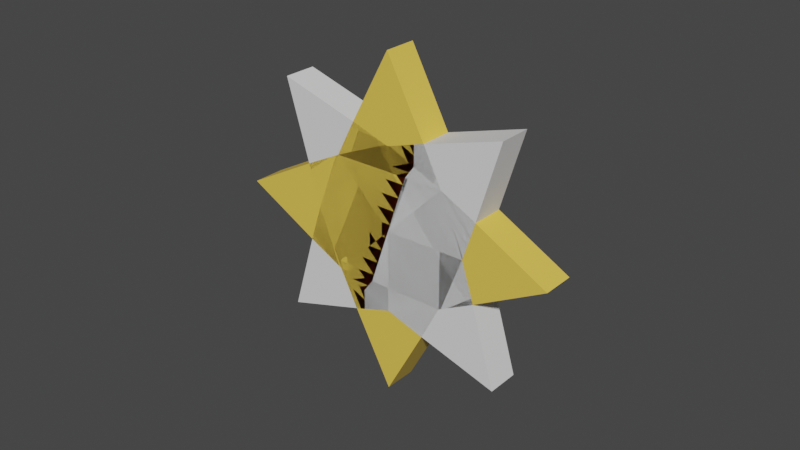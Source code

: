 # Source: Star.blend  (saved by Blender 3.6.11; exported with 4.5.12 LTS)
import bpy
from mathutils import Matrix  # noqa: F401  (used for matrix-valued properties, if any)

bpy.ops.wm.read_factory_settings(use_empty=True)
scene = bpy.context.scene
scene.name = 'Scene'

# ---- collections
col_collection = bpy.data.collections.new('Collection'); scene.collection.children.link(col_collection)

# ---- materials (node trees are filled in below, after node groups)
mat_yellow = bpy.data.materials.new('Yellow')
mat_yellow.use_transparent_shadow = False
mat_orange = bpy.data.materials.new('Orange')
mat_orange.use_transparent_shadow = False

# ---- material node trees
mat_yellow.use_nodes = True; mat_yellow.node_tree.nodes.clear()
_N = mat_yellow.node_tree.nodes; _L = mat_yellow.node_tree.links
n0 = _N.new('ShaderNodeBsdfPrincipled'); n0.name = 'Principled BSDF'; n0.location = (10, 300)
n0.distribution = 'GGX'
n0.subsurface_method = 'RANDOM_WALK_SKIN'
n0.inputs[0].default_value = (0.8983, 0.6114, 0.09021, 1.0)
n0.inputs[3].default_value = 1.45
n0.inputs[27].default_value = (0.0, 0.0, 0.0, 1.0)
n0.inputs[28].default_value = 1.0
n1 = _N.new('ShaderNodeOutputMaterial'); n1.name = 'Material Output'; n1.location = (300, 300)
_L.new(n0.outputs[0], n1.inputs[0])
n1.is_active_output = True
mat_orange.use_nodes = True; mat_orange.node_tree.nodes.clear()
_N = mat_orange.node_tree.nodes; _L = mat_orange.node_tree.links
n0 = _N.new('ShaderNodeBsdfPrincipled'); n0.name = 'Principled BSDF'; n0.location = (10, 300)
n0.distribution = 'GGX'
n0.subsurface_method = 'RANDOM_WALK_SKIN'
n0.inputs[0].default_value = (0.8, 0.1534, 0.04614, 1.0)
n0.inputs[3].default_value = 1.45
n0.inputs[27].default_value = (0.0, 0.0, 0.0, 1.0)
n0.inputs[28].default_value = 1.0
n1 = _N.new('ShaderNodeOutputMaterial'); n1.name = 'Material Output'; n1.location = (300, 300)
_L.new(n0.outputs[0], n1.inputs[0])
n1.is_active_output = True

# ---- world
world_world = bpy.data.worlds.new('World'); scene.world = world_world
world_world.use_nodes = True; world_world.node_tree.nodes.clear()
_N = world_world.node_tree.nodes; _L = world_world.node_tree.links
n0 = _N.new('ShaderNodeOutputWorld'); n0.name = 'World Output'; n0.location = (300, 300)
n1 = _N.new('ShaderNodeBackground'); n1.name = 'Background'; n1.location = (10, 300)
n1.inputs[0].default_value = (0.05088, 0.05088, 0.05088, 1.0)
_L.new(n1.outputs[0], n0.inputs[0])
n0.is_active_output = True
world_world.color = (0.05088, 0.05088, 0.05088)
world_world.use_sun_shadow = False
world_world.sun_shadow_jitter_overblur = 0.0

# ---- meshes
me_cube_003 = bpy.data.meshes.new('Cube.003')
me_cube_003.from_pydata([(1.564, -0.2799, 0.5644), (0.5644, -0.2799, 1.564), (1.381, 0.0, 0.0), (1.0, -0.2799, 1.0), (1.992, -0.2799, 1.992), (0.5644, 0.0, 1.564), (0.0, -0.2799, 1.381), (0.0, 0.0, 1.381), (1.0, 0.0, 1.0), (1.564, 0.0, 0.5644), (1.381, -0.2799, 0.0), (0.0, -0.2799, 0.0), (1.992, 0.0, 1.992), (-1.564, -0.2799, 0.5644), (-0.5644, -0.2799, 1.564), (-1.381, 0.0, 0.0), (-1.0, -0.2799, 1.0), (-1.992, -0.2799, 1.992), (-0.5644, 0.0, 1.564), (-1.0, 0.0, 1.0), (-1.564, 0.0, 0.5644), (-1.381, -0.2799, 0.0), (-1.992, 0.0, 1.992), (1.564, 0.2799, 0.5644), (0.5644, 0.2799, 1.564), (1.0, 0.2799, 1.0), (1.992, 0.2799, 1.992), (0.0, 0.2799, 1.381), (1.381, 0.2799, 0.0), (0.0, 0.2799, 0.0), (-1.564, 0.2799, 0.5644), (-0.5644, 0.2799, 1.564), (-1.0, 0.2799, 1.0), (-1.992, 0.2799, 1.992), (-1.381, 0.2799, 0.0), (1.564, -0.2799, -0.5644), (0.5644, -0.2799, -1.564), (1.0, -0.2799, -1.0), (1.992, -0.2799, -1.992), (0.5644, 0.0, -1.564), (0.0, -0.2799, -1.381), (0.0, 0.0, -1.381), (1.0, 0.0, -1.0), (1.564, 0.0, -0.5644), (1.992, 0.0, -1.992), (-1.564, -0.2799, -0.5644), (-0.5644, -0.2799, -1.564), (-1.0, -0.2799, -1.0), (-1.992, -0.2799, -1.992), (-0.5644, 0.0, -1.564), (-1.0, 0.0, -1.0), (-1.564, 0.0, -0.5644), (-1.992, 0.0, -1.992), (1.564, 0.2799, -0.5644), (0.5644, 0.2799, -1.564), (1.0, 0.2799, -1.0), (1.992, 0.2799, -1.992), (0.0, 0.2799, -1.381), (-1.564, 0.2799, -0.5644), (-0.5644, 0.2799, -1.564), (-1.0, 0.2799, -1.0), (-1.992, 0.2799, -1.992)], [], [(6, 3, 4, 1), (12, 5, 1, 4), (3, 10, 0, 4), (8, 7, 5, 12), (10, 3, 6, 11), (7, 6, 1, 5), (10, 2, 9, 0), (2, 8, 12, 9), (9, 12, 4, 0), (6, 14, 17, 16), (22, 17, 14, 18), (16, 17, 13, 21), (19, 22, 18, 7), (21, 11, 6, 16), (7, 18, 14, 6), (21, 13, 20, 15), (15, 20, 22, 19), (20, 13, 17, 22), (27, 24, 26, 25), (12, 26, 24, 5), (25, 26, 23, 28), (28, 29, 27, 25), (7, 5, 24, 27), (28, 23, 9, 2), (9, 23, 26, 12), (27, 32, 33, 31), (22, 18, 31, 33), (32, 34, 30, 33), (34, 32, 27, 29), (7, 27, 31, 18), (34, 15, 20, 30), (20, 22, 33, 30), (40, 36, 38, 37), (44, 38, 36, 39), (37, 38, 35, 10), (42, 44, 39, 41), (10, 11, 40, 37), (41, 39, 36, 40), (10, 35, 43, 2), (2, 43, 44, 42), (43, 35, 38, 44), (40, 47, 48, 46), (52, 49, 46, 48), (47, 21, 45, 48), (50, 41, 49, 52), (21, 47, 40, 11), (41, 40, 46, 49), (21, 15, 51, 45), (15, 50, 52, 51), (51, 52, 48, 45), (57, 55, 56, 54), (44, 39, 54, 56), (55, 28, 53, 56), (28, 55, 57, 29), (41, 57, 54, 39), (28, 2, 43, 53), (43, 44, 56, 53), (57, 59, 61, 60), (52, 61, 59, 49), (60, 61, 58, 34), (34, 29, 57, 60), (41, 49, 59, 57), (34, 58, 51, 15), (51, 58, 61, 52)])
_uv = me_cube_003.uv_layers.new(name='UVMap')
_uv.uv.foreach_set('vector', [0.625, 0.875, 0.625, 0.75, 0.625, 0.75, 0.625, 0.875, 0.625, 0.625, 0.8035, 0.625, 0.8035, 0.9017, 0.625, 0.75, 0.625, 0.75, 0.5, 0.75, 0.5, 0.75, 0.625, 0.75, 0.0, 0.0, 0.0, 0.0, 0.0, 0.0, 0.0, 0.0, 0.5, 0.75, 0.625, 0.75, 0.625, 0.875, 0.5, 0.875, 0.0, 0.0, 0.0, 0.0, 0.0, 0.0, 0.0, 0.0, 0.0, 0.0, 0.0, 0.0, 0.0, 0.0, 0.0, 0.0, 0.0, 0.0, 0.0, 0.0, 0.0, 0.0, 0.0, 0.0, 0.4465, 0.625, 0.625, 0.625, 0.625, 0.75, 0.5, 0.75, 0.625, 0.875, 0.625, 0.875, 0.625, 0.75, 0.625, 0.75, 0.625, 0.625, 0.625, 0.75, 0.8035, 0.9017, 0.8035, 0.625, 0.625, 0.75, 0.625, 0.75, 0.5, 0.75, 0.5, 0.75, 0.0, 0.0, 0.0, 0.0, 0.0, 0.0, 0.0, 0.0, 0.5, 0.75, 0.5, 0.875, 0.625, 0.875, 0.625, 0.75, 0.0, 0.0, 0.0, 0.0, 0.0, 0.0, 0.0, 0.0, 0.0, 0.0, 0.0, 0.0, 0.0, 0.0, 0.0, 0.0, 0.0, 0.0, 0.0, 0.0, 0.0, 0.0, 0.0, 0.0, 0.4465, 0.625, 0.5, 0.75, 0.625, 0.75, 0.625, 0.625, 0.625, 0.875, 0.625, 0.875, 0.625, 0.75, 0.625, 0.75, 0.625, 0.625, 0.625, 0.75, 0.8035, 0.9017, 0.8035, 0.625, 0.625, 0.75, 0.625, 0.75, 0.5, 0.75, 0.5, 0.75, 0.5, 0.75, 0.5, 0.875, 0.625, 0.875, 0.625, 0.75, 0.0, 0.0, 0.0, 0.0, 0.0, 0.0, 0.0, 0.0, 0.0, 0.0, 0.0, 0.0, 0.0, 0.0, 0.0, 0.0, 0.4465, 0.625, 0.5, 0.75, 0.625, 0.75, 0.625, 0.625, 0.625, 0.875, 0.625, 0.75, 0.625, 0.75, 0.625, 0.875, 0.625, 0.625, 0.8035, 0.625, 0.8035, 0.9017, 0.625, 0.75, 0.625, 0.75, 0.5, 0.75, 0.5, 0.75, 0.625, 0.75, 0.5, 0.75, 0.625, 0.75, 0.625, 0.875, 0.5, 0.875, 0.0, 0.0, 0.0, 0.0, 0.0, 0.0, 0.0, 0.0, 0.0, 0.0, 0.0, 0.0, 0.0, 0.0, 0.0, 0.0, 0.4465, 0.625, 0.625, 0.625, 0.625, 0.75, 0.5, 0.75, 0.625, 0.875, 0.625, 0.875, 0.625, 0.75, 0.625, 0.75, 0.625, 0.625, 0.625, 0.75, 0.8035, 0.9017, 0.8035, 0.625, 0.625, 0.75, 0.625, 0.75, 0.5, 0.75, 0.5, 0.75, 0.0, 0.0, 0.0, 0.0, 0.0, 0.0, 0.0, 0.0, 0.5, 0.75, 0.5, 0.875, 0.625, 0.875, 0.625, 0.75, 0.0, 0.0, 0.0, 0.0, 0.0, 0.0, 0.0, 0.0, 0.0, 0.0, 0.0, 0.0, 0.0, 0.0, 0.0, 0.0, 0.0, 0.0, 0.0, 0.0, 0.0, 0.0, 0.0, 0.0, 0.4465, 0.625, 0.5, 0.75, 0.625, 0.75, 0.625, 0.625, 0.625, 0.875, 0.625, 0.75, 0.625, 0.75, 0.625, 0.875, 0.625, 0.625, 0.8035, 0.625, 0.8035, 0.9017, 0.625, 0.75, 0.625, 0.75, 0.5, 0.75, 0.5, 0.75, 0.625, 0.75, 0.0, 0.0, 0.0, 0.0, 0.0, 0.0, 0.0, 0.0, 0.5, 0.75, 0.625, 0.75, 0.625, 0.875, 0.5, 0.875, 0.0, 0.0, 0.0, 0.0, 0.0, 0.0, 0.0, 0.0, 0.0, 0.0, 0.0, 0.0, 0.0, 0.0, 0.0, 0.0, 0.0, 0.0, 0.0, 0.0, 0.0, 0.0, 0.0, 0.0, 0.4465, 0.625, 0.625, 0.625, 0.625, 0.75, 0.5, 0.75, 0.625, 0.875, 0.625, 0.75, 0.625, 0.75, 0.625, 0.875, 0.625, 0.625, 0.8035, 0.625, 0.8035, 0.9017, 0.625, 0.75, 0.625, 0.75, 0.5, 0.75, 0.5, 0.75, 0.625, 0.75, 0.5, 0.75, 0.625, 0.75, 0.625, 0.875, 0.5, 0.875, 0.0, 0.0, 0.0, 0.0, 0.0, 0.0, 0.0, 0.0, 0.0, 0.0, 0.0, 0.0, 0.0, 0.0, 0.0, 0.0, 0.4465, 0.625, 0.625, 0.625, 0.625, 0.75, 0.5, 0.75, 0.625, 0.875, 0.625, 0.875, 0.625, 0.75, 0.625, 0.75, 0.625, 0.625, 0.625, 0.75, 0.8035, 0.9017, 0.8035, 0.625, 0.625, 0.75, 0.625, 0.75, 0.5, 0.75, 0.5, 0.75, 0.5, 0.75, 0.5, 0.875, 0.625, 0.875, 0.625, 0.75, 0.0, 0.0, 0.0, 0.0, 0.0, 0.0, 0.0, 0.0, 0.0, 0.0, 0.0, 0.0, 0.0, 0.0, 0.0, 0.0, 0.4465, 0.625, 0.5, 0.75, 0.625, 0.75, 0.625, 0.625])
me_cube_003.materials.append(mat_yellow)
me_cube_003.update()
me_cube_004 = bpy.data.meshes.new('Cube.004')
me_cube_004.from_pydata([(1.564, -0.2799, 0.5644), (0.5644, -0.2799, 1.564), (1.381, 0.0, 0.0), (1.0, -0.2799, 1.0), (1.992, -0.2799, 1.992), (0.5644, 0.0, 1.564), (0.0, -0.2799, 1.381), (0.0, 0.0, 1.381), (1.0, 0.0, 1.0), (1.564, 0.0, 0.5644), (1.381, -0.2799, 0.0), (0.0, -0.2799, 0.0), (1.992, 0.0, 1.992)], [], [(6, 3, 4, 1), (12, 5, 1, 4), (3, 10, 0, 4), (8, 7, 5, 12), (10, 3, 6, 11), (7, 6, 1, 5), (10, 2, 9, 0), (2, 8, 12, 9), (9, 12, 4, 0)])
_uv = me_cube_004.uv_layers.new(name='UVMap')
_uv.uv.foreach_set('vector', [0.625, 0.875, 0.625, 0.75, 0.625, 0.75, 0.625, 0.875, 0.625, 0.625, 0.8035, 0.625, 0.8035, 0.9017, 0.625, 0.75, 0.625, 0.75, 0.5, 0.75, 0.5, 0.75, 0.625, 0.75, 0.0, 0.0, 0.0, 0.0, 0.0, 0.0, 0.0, 0.0, 0.5, 0.75, 0.625, 0.75, 0.625, 0.875, 0.5, 0.875, 0.0, 0.0, 0.0, 0.0, 0.0, 0.0, 0.0, 0.0, 0.0, 0.0, 0.0, 0.0, 0.0, 0.0, 0.0, 0.0, 0.0, 0.0, 0.0, 0.0, 0.0, 0.0, 0.0, 0.0, 0.4465, 0.625, 0.625, 0.625, 0.625, 0.75, 0.5, 0.75])
me_cube_004.update()
me_cube_005 = bpy.data.meshes.new('Cube.005')
me_cube_005.from_pydata([(1.564, -0.5301, 0.5644), (0.5644, -0.5301, 1.564), (1.381, 0.0, 0.0), (1.0, -0.5301, 1.0), (1.992, -0.5301, 1.992), (0.5644, 0.0, 1.564), (0.0, -0.5301, 1.381), (0.0, 0.0, 1.381), (1.0, 0.0, 1.0), (1.564, 0.0, 0.5644), (1.381, -0.5301, 0.0), (0.0, -0.5301, 0.0), (1.992, 0.0, 1.992)], [], [(6, 3, 4, 1), (12, 5, 1, 4), (3, 10, 0, 4), (8, 7, 5, 12), (10, 3, 6, 11), (7, 6, 1, 5), (10, 2, 9, 0), (2, 8, 12, 9), (9, 12, 4, 0)])
_uv = me_cube_005.uv_layers.new(name='UVMap')
_uv.uv.foreach_set('vector', [0.625, 0.875, 0.625, 0.75, 0.625, 0.75, 0.625, 0.875, 0.625, 0.625, 0.8035, 0.625, 0.8035, 0.9017, 0.625, 0.75, 0.625, 0.75, 0.5, 0.75, 0.5, 0.75, 0.625, 0.75, 0.0, 0.0, 0.0, 0.0, 0.0, 0.0, 0.0, 0.0, 0.5, 0.75, 0.625, 0.75, 0.625, 0.875, 0.5, 0.875, 0.0, 0.0, 0.0, 0.0, 0.0, 0.0, 0.0, 0.0, 0.0, 0.0, 0.0, 0.0, 0.0, 0.0, 0.0, 0.0, 0.0, 0.0, 0.0, 0.0, 0.0, 0.0, 0.0, 0.0, 0.4465, 0.625, 0.625, 0.625, 0.625, 0.75, 0.5, 0.75])
me_cube_005.materials.append(mat_orange)
me_cube_005.update()
arm_armature = bpy.data.armatures.new('Armature')  # bones are not reproduced
arm_armature_001 = bpy.data.armatures.new('Armature.001')  # bones are not reproduced

# ---- objects
ob_star1 = bpy.data.objects.new('Star1', me_cube_003)
ob_base = bpy.data.objects.new('base', me_cube_004)
ob_star2 = bpy.data.objects.new('Star2', me_cube_005)
ob_armature = bpy.data.objects.new('Armature', arm_armature)
ob_armature_001 = bpy.data.objects.new('Armature.001', arm_armature_001)

# ---- transforms, parenting, visibility, modifiers, constraints
ob_star1.parent = ob_armature
ob_star1.location = (0.0, 0.0, 0.0)
ob_star1.rotation_euler = (5.565e-08, 0.7854, 1.344e-07)
_vg = ob_star1.vertex_groups.new(name='Bone')
for _i, _w in zip([1, 5, 6, 7, 11, 13, 14, 15, 16, 17, 18, 19, 20, 21, 22, 24, 27, 29, 30, 31, 32, 33, 34, 45, 51, 58], [0.2558, 0.1302, 0.3757, 0.3627, 0.1517, 0.9217, 0.5755, 0.9461, 0.961, 1.047, 0.7265, 1.0, 0.9719, 0.4931, 1.052, 0.2558, 0.3757, 0.1517, 0.9217, 0.5755, 0.961, 1.047, 0.4931, 0.217, 0.5124, 0.217]): _vg.add([_i], _w, 'REPLACE')
_vg = ob_star1.vertex_groups.new(name='Bone.001')
for _i, _w in zip([1, 5, 6, 7, 11, 13, 14, 15, 16, 17, 18, 19, 20, 21, 22, 24, 27, 29, 30, 31, 32, 33, 34, 45, 51, 58], [0.1688, 0.0864, 0.2476, 0.2491, 0.125, 0.4349, 0.335, 0.2734, 0.4908, 0.5351, 0.4161, 0.5, 0.3769, 0.2527, 0.5916, 0.1688, 0.2476, 0.125, 0.4349, 0.335, 0.4908, 0.5351, 0.2527, 0.07366, 0.1492, 0.07366]): _vg.add([_i], _w, 'REPLACE')
_vg = ob_star1.vertex_groups.new(name='Bone.002')
for _i, _w in zip([0, 1, 2, 3, 4, 5, 6, 7, 8, 9, 10, 11, 12, 14, 18, 23, 24, 25, 26, 27, 28, 29, 31, 35, 43, 53], [0.4342, 0.3741, 0.2699, 0.492, 0.5327, 0.4365, 0.305, 0.3147, 0.5, 0.3748, 0.2516, 0.1425, 0.592, 0.2101, 0.1357, 0.4342, 0.3741, 0.492, 0.5327, 0.305, 0.2516, 0.1425, 0.2101, 0.07294, 0.1474, 0.07294]): _vg.add([_i], _w, 'REPLACE')
_vg = ob_star1.vertex_groups.new(name='Bone.003')
for _i, _w in zip([0, 1, 2, 3, 4, 5, 6, 7, 8, 9, 10, 11, 12, 14, 18, 23, 24, 25, 26, 27, 28, 29, 31, 35, 43, 53], [0.4342, 0.3741, 0.2699, 0.492, 0.5327, 0.4365, 0.305, 0.3147, 0.5, 0.3748, 0.2516, 0.1425, 0.592, 0.2101, 0.1357, 0.4342, 0.3741, 0.492, 0.5327, 0.305, 0.2516, 0.1425, 0.2101, 0.07294, 0.1474, 0.07294]): _vg.add([_i], _w, 'REPLACE')
_vg = ob_star1.vertex_groups.new(name='Bone.004')
for _i, _w in zip([0, 2, 9, 10, 11, 23, 28, 29, 35, 36, 37, 38, 39, 40, 41, 42, 43, 44, 46, 49, 53, 54, 55, 56, 57, 59], [0.07325, 0.2707, 0.1478, 0.2533, 0.1409, 0.07325, 0.2533, 0.1409, 0.4345, 0.3357, 0.4908, 0.5353, 0.4164, 0.2485, 0.2495, 0.5, 0.3755, 0.5926, 0.1689, 0.08642, 0.4345, 0.3357, 0.4908, 0.5353, 0.2485, 0.1689]): _vg.add([_i], _w, 'REPLACE')
_vg = ob_star1.vertex_groups.new(name='Bone.005')
for _i, _w in zip([0, 2, 9, 10, 11, 23, 28, 29, 35, 36, 37, 38, 39, 40, 41, 42, 43, 44, 46, 49, 53, 54, 55, 56, 57, 59], [0.07325, 0.2707, 0.1478, 0.2533, 0.1409, 0.07325, 0.2533, 0.1409, 0.4345, 0.3357, 0.4908, 0.5353, 0.4164, 0.2485, 0.2495, 0.5, 0.3755, 0.5926, 0.1689, 0.08642, 0.4345, 0.3357, 0.4908, 0.5353, 0.2485, 0.1689]): _vg.add([_i], _w, 'REPLACE')
_vg = ob_star1.vertex_groups.new(name='Bone.006')
for _i, _w in zip([11, 13, 15, 20, 21, 29, 30, 34, 36, 39, 40, 41, 45, 46, 47, 48, 49, 50, 51, 52, 54, 57, 58, 59, 60, 61], [0.1408, 0.03423, 0.04603, 0.002159, 0.2535, 0.1408, 0.03423, 0.2535, 0.1686, 0.08637, 0.2473, 0.2493, 0.395, 0.3413, 0.4903, 0.5587, 0.4198, 0.5, 0.2561, 0.6803, 0.1686, 0.2473, 0.395, 0.3413, 0.4903, 0.5587]): _vg.add([_i], _w, 'REPLACE')
_vg = ob_star1.vertex_groups.new(name='Bone.007')
for _i, _w in zip([11, 13, 15, 20, 21, 29, 30, 34, 36, 39, 40, 41, 45, 46, 47, 48, 49, 50, 51, 52, 54, 57, 58, 59, 60, 61], [0.1408, 0.03423, 0.04603, 0.002159, 0.2535, 0.1408, 0.03423, 0.2535, 0.1686, 0.08637, 0.2473, 0.2493, 0.395, 0.3413, 0.4903, 0.5587, 0.4198, 0.5, 0.2561, 0.6803, 0.1686, 0.2473, 0.395, 0.3413, 0.4903, 0.5587]): _vg.add([_i], _w, 'REPLACE')
_m = ob_star1.modifiers.new('Armature', 'ARMATURE')
_m.object = ob_armature
ob_base.location = (0.0, 0.0, 0.0)
_m = ob_base.modifiers.new('Mirror', 'MIRROR')
_m.use_axis = (True, True, True)
_m.use_clip = True
ob_star2.parent = ob_armature_001
ob_star2.matrix_parent_inverse = Matrix(((0.7831, 1.052e-07, -0.7831, -0.0), (-1.052e-07, 1.107, 4.358e-08, -0.0), (0.7831, 4.358e-08, 0.7831, -0.0), (-0.0, -0.0, -0.0, 1.0)))
ob_star2.location = (0.0, 0.0, 0.0)
ob_star2.scale = (0.8414, 0.2663, 0.8414)
_vg = ob_star2.vertex_groups.new(name='Bone')
for _i, _w in zip([0, 1, 2, 3, 4, 5, 6, 7, 8, 9, 10, 11, 12], [0.9619, 0.9155, 0.9326, 0.9965, 1.004, 0.9407, 0.8776, 0.8885, 1.0, 0.9533, 0.8756, 0.3381, 1.003]): _vg.add([_i], _w, 'REPLACE')
_vg = ob_star2.vertex_groups.new(name='Bone.002')
for _i, _w in zip([11], [0.1103]): _vg.add([_i], _w, 'REPLACE')
_vg = ob_star2.vertex_groups.new(name='Bone.003')
for _i, _w in zip([11], [0.1103]): _vg.add([_i], _w, 'REPLACE')
_vg = ob_star2.vertex_groups.new(name='Bone.004')
for _i, _w in zip([11], [0.1103]): _vg.add([_i], _w, 'REPLACE')
_vg = ob_star2.vertex_groups.new(name='Bone.005')
for _i, _w in zip([11], [0.1103]): _vg.add([_i], _w, 'REPLACE')
_vg = ob_star2.vertex_groups.new(name='Bone.006')
for _i, _w in zip([11], [0.1103]): _vg.add([_i], _w, 'REPLACE')
_vg = ob_star2.vertex_groups.new(name='Bone.007')
for _i, _w in zip([11], [0.1103]): _vg.add([_i], _w, 'REPLACE')
_m = ob_star2.modifiers.new('Mirror', 'MIRROR')
_m.use_axis = (True, True, True)
_m.use_clip = True
_m = ob_star2.modifiers.new('Armature', 'ARMATURE')
_m.object = ob_armature_001
ob_armature.location = (0.0, 0.0, 0.0)
ob_armature.show_in_front = True
ob_armature_001.parent = ob_armature
ob_armature_001.location = (0.0, 0.0, 0.0)
ob_armature_001.rotation_euler = (5.565e-08, 0.7854, 1.344e-07)
ob_armature_001.scale = (0.903, 0.903, 0.903)
ob_armature_001.show_in_front = True

# ---- collection membership
col_collection.objects.link(ob_star1)
col_collection.objects.link(ob_base)
col_collection.objects.link(ob_star2)
col_collection.objects.link(ob_armature)
col_collection.objects.link(ob_armature_001)

# ---- scene / render settings (as saved in the file)
scene.frame_start = 1; scene.frame_end = 24; scene.frame_set(16)
scene.render.engine = 'BLENDER_EEVEE_NEXT'
scene.cycles.sampling_pattern = 'TABULATED_SOBOL'
scene.view_settings.view_transform = 'Filmic'
bpy.context.view_layer.update()

# ---- added for rendering (the .blend has no active camera and no usable light): camera, sun
cam_auto = bpy.data.cameras.new('AutoCamera')
cam_auto.lens = 50.0
cam_auto.sensor_width = 36.0
cam_auto.clip_end = 1000.0
ob_auto_camera = bpy.data.objects.new('AutoCamera', cam_auto)
scene.collection.objects.link(ob_auto_camera)
ob_auto_camera.location = (9.55878, -11.4705, 7.64703)
ob_auto_camera.rotation_euler = (1.09748, -7.21219e-08, 0.694738)
scene.camera = ob_auto_camera
light_auto_sun = bpy.data.lights.new('AutoSun', 'SUN')
light_auto_sun.energy = 3.0
light_auto_sun.angle = 0.0523599
ob_auto_sun = bpy.data.objects.new('AutoSun', light_auto_sun)
scene.collection.objects.link(ob_auto_sun)
ob_auto_sun.rotation_euler = (0.872665, 0.174533, 0.523599)
bpy.context.view_layer.update()
